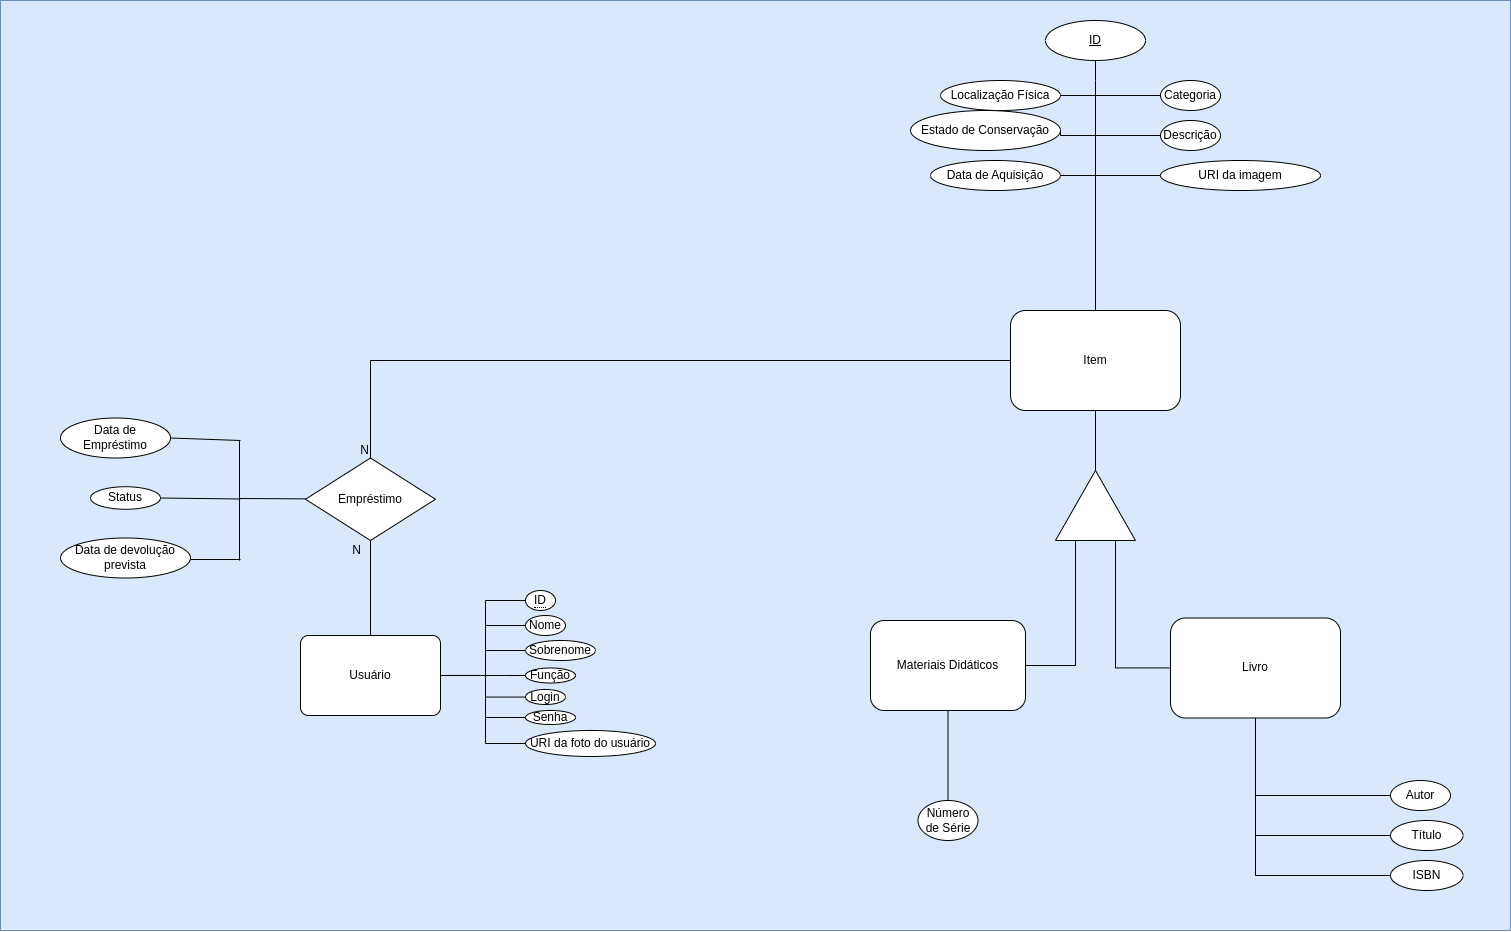

The diagram above was exported from draw.io. Its source (the exported page's mxGraphModel, read from the mxfile embedded in the PNG):
<mxGraphModel dx="2049" dy="1136" grid="1" gridSize="10" guides="1" tooltips="1" connect="1" arrows="1" fold="1" page="1" pageScale="1" pageWidth="1169" pageHeight="827" background="none" math="0" shadow="0">
  <root>
    <mxCell id="0" />
    <mxCell id="1" parent="0" />
    <mxCell id="oA791gbnjU2t-C2Ub6rC-29" value="" style="rounded=0;whiteSpace=wrap;html=1;fillColor=#dae8fc;strokeColor=#6c8ebf;" vertex="1" parent="1">
      <mxGeometry x="90" y="40" width="1510" height="930" as="geometry" />
    </mxCell>
    <mxCell id="zn0UZCCJOvM5yqsoiLNk-29" style="edgeStyle=orthogonalEdgeStyle;rounded=0;orthogonalLoop=1;jettySize=auto;html=1;entryX=0;entryY=0.25;entryDx=0;entryDy=0;endArrow=none;endFill=0;" edge="1" parent="1" source="kTVEX6-JIvi_9zqmq8ar-14" target="zn0UZCCJOvM5yqsoiLNk-19">
      <mxGeometry relative="1" as="geometry" />
    </mxCell>
    <mxCell id="kTVEX6-JIvi_9zqmq8ar-14" value="Materiais Didáticos" style="rounded=1;whiteSpace=wrap;html=1;" vertex="1" parent="1">
      <mxGeometry x="960" y="660" width="155" height="90" as="geometry" />
    </mxCell>
    <mxCell id="kTVEX6-JIvi_9zqmq8ar-20" value="Número de Série" style="ellipse;whiteSpace=wrap;html=1;align=center;" vertex="1" parent="1">
      <mxGeometry x="1007.5" y="840" width="60" height="40" as="geometry" />
    </mxCell>
    <mxCell id="kTVEX6-JIvi_9zqmq8ar-52" value="" style="endArrow=none;html=1;rounded=0;" edge="1" parent="1" target="zn0UZCCJOvM5yqsoiLNk-7">
      <mxGeometry width="50" height="50" relative="1" as="geometry">
        <mxPoint x="329" y="538" as="sourcePoint" />
        <mxPoint x="378.75" y="522" as="targetPoint" />
      </mxGeometry>
    </mxCell>
    <mxCell id="l-exG0JMke8JHKv4zXr_-73" style="edgeStyle=orthogonalEdgeStyle;rounded=0;orthogonalLoop=1;jettySize=auto;html=1;entryX=0.5;entryY=0;entryDx=0;entryDy=0;endArrow=none;endFill=0;exitX=0;exitY=0.5;exitDx=0;exitDy=0;" edge="1" parent="1" source="l-exG0JMke8JHKv4zXr_-74" target="l-exG0JMke8JHKv4zXr_-69">
      <mxGeometry relative="1" as="geometry">
        <Array as="points">
          <mxPoint x="1185" y="135" />
        </Array>
      </mxGeometry>
    </mxCell>
    <mxCell id="l-exG0JMke8JHKv4zXr_-75" style="edgeStyle=orthogonalEdgeStyle;rounded=0;orthogonalLoop=1;jettySize=auto;html=1;entryX=0.5;entryY=0;entryDx=0;entryDy=0;endArrow=none;endFill=0;exitX=0;exitY=0.5;exitDx=0;exitDy=0;" edge="1" parent="1" source="l-exG0JMke8JHKv4zXr_-76" target="l-exG0JMke8JHKv4zXr_-69">
      <mxGeometry relative="1" as="geometry">
        <Array as="points">
          <mxPoint x="1185" y="175" />
        </Array>
      </mxGeometry>
    </mxCell>
    <mxCell id="kTVEX6-JIvi_9zqmq8ar-53" value="" style="endArrow=none;html=1;rounded=0;" edge="1" parent="1">
      <mxGeometry width="50" height="50" relative="1" as="geometry">
        <mxPoint x="329" y="600" as="sourcePoint" />
        <mxPoint x="329" y="480" as="targetPoint" />
      </mxGeometry>
    </mxCell>
    <mxCell id="l-exG0JMke8JHKv4zXr_-76" value="&lt;font style=&quot;vertical-align: inherit;&quot;&gt;&lt;font style=&quot;vertical-align: inherit;&quot;&gt;&lt;font style=&quot;vertical-align: inherit;&quot;&gt;&lt;font style=&quot;vertical-align: inherit;&quot;&gt;Descrição&lt;/font&gt;&lt;/font&gt;&lt;/font&gt;&lt;/font&gt;" style="ellipse;whiteSpace=wrap;html=1;align=center;" vertex="1" parent="1">
      <mxGeometry x="1250" y="160" width="60" height="30" as="geometry" />
    </mxCell>
    <mxCell id="l-exG0JMke8JHKv4zXr_-80" value="&lt;font style=&quot;vertical-align: inherit;&quot;&gt;&lt;font style=&quot;vertical-align: inherit;&quot;&gt;Data de Aquisição&lt;/font&gt;&lt;/font&gt;" style="ellipse;whiteSpace=wrap;html=1;align=center;" vertex="1" parent="1">
      <mxGeometry x="1020" y="200" width="130" height="30" as="geometry" />
    </mxCell>
    <mxCell id="l-exG0JMke8JHKv4zXr_-85" style="edgeStyle=orthogonalEdgeStyle;rounded=0;orthogonalLoop=1;jettySize=auto;html=1;endArrow=none;endFill=0;exitX=0;exitY=0.5;exitDx=0;exitDy=0;" edge="1" parent="1" source="l-exG0JMke8JHKv4zXr_-86" target="l-exG0JMke8JHKv4zXr_-69">
      <mxGeometry relative="1" as="geometry">
        <Array as="points">
          <mxPoint x="1185" y="215" />
        </Array>
      </mxGeometry>
    </mxCell>
    <mxCell id="l-exG0JMke8JHKv4zXr_-86" value="URI da imagem" style="ellipse;whiteSpace=wrap;html=1;align=center;" vertex="1" parent="1">
      <mxGeometry x="1250" y="200" width="160" height="30" as="geometry" />
    </mxCell>
    <mxCell id="zn0UZCCJOvM5yqsoiLNk-11" value="Status" style="ellipse;whiteSpace=wrap;html=1;align=center;" vertex="1" parent="1">
      <mxGeometry x="180" y="526.25" width="70" height="22.5" as="geometry" />
    </mxCell>
    <mxCell id="l-exG0JMke8JHKv4zXr_-69" value="Item" style="rounded=1;whiteSpace=wrap;html=1;" vertex="1" parent="1">
      <mxGeometry x="1100" y="350" width="170" height="100" as="geometry" />
    </mxCell>
    <mxCell id="zn0UZCCJOvM5yqsoiLNk-19" value="" style="triangle;whiteSpace=wrap;html=1;direction=north;" vertex="1" parent="1">
      <mxGeometry x="1145" y="510" width="80" height="70" as="geometry" />
    </mxCell>
    <mxCell id="l-exG0JMke8JHKv4zXr_-42" value="Senha" style="ellipse;whiteSpace=wrap;html=1;align=center;" vertex="1" parent="1">
      <mxGeometry x="615" y="750" width="50" height="14" as="geometry" />
    </mxCell>
    <mxCell id="l-exG0JMke8JHKv4zXr_-38" value="Nome" style="ellipse;whiteSpace=wrap;html=1;align=center;" vertex="1" parent="1">
      <mxGeometry x="615" y="655" width="40" height="20" as="geometry" />
    </mxCell>
    <mxCell id="l-exG0JMke8JHKv4zXr_-68" style="rounded=0;orthogonalLoop=1;jettySize=auto;html=1;exitX=0.5;exitY=0;exitDx=0;exitDy=0;entryX=1;entryY=0.5;entryDx=0;entryDy=0;endArrow=none;endFill=0;edgeStyle=orthogonalEdgeStyle;" edge="1" parent="1" source="l-exG0JMke8JHKv4zXr_-69" target="l-exG0JMke8JHKv4zXr_-80">
      <mxGeometry relative="1" as="geometry" />
    </mxCell>
    <mxCell id="kTVEX6-JIvi_9zqmq8ar-57" value="" style="endArrow=none;html=1;rounded=0;" edge="1" parent="1">
      <mxGeometry width="50" height="50" relative="1" as="geometry">
        <mxPoint x="280" y="599" as="sourcePoint" />
        <mxPoint x="330" y="599" as="targetPoint" />
      </mxGeometry>
    </mxCell>
    <mxCell id="zn0UZCCJOvM5yqsoiLNk-20" value="Livro" style="rounded=1;whiteSpace=wrap;html=1;" vertex="1" parent="1">
      <mxGeometry x="1260" y="657.5" width="170" height="100" as="geometry" />
    </mxCell>
    <mxCell id="l-exG0JMke8JHKv4zXr_-67" style="rounded=0;orthogonalLoop=1;jettySize=auto;html=1;exitX=0.5;exitY=0;exitDx=0;exitDy=0;entryX=1;entryY=0.5;entryDx=0;entryDy=0;endArrow=none;endFill=0;edgeStyle=orthogonalEdgeStyle;" edge="1" parent="1" source="l-exG0JMke8JHKv4zXr_-69" target="l-exG0JMke8JHKv4zXr_-79">
      <mxGeometry relative="1" as="geometry">
        <Array as="points">
          <mxPoint x="1185" y="175" />
        </Array>
      </mxGeometry>
    </mxCell>
    <mxCell id="l-exG0JMke8JHKv4zXr_-41" value="Login" style="ellipse;whiteSpace=wrap;html=1;align=center;" vertex="1" parent="1">
      <mxGeometry x="615" y="729" width="40" height="15" as="geometry" />
    </mxCell>
    <mxCell id="l-exG0JMke8JHKv4zXr_-78" value="&lt;font style=&quot;vertical-align: inherit;&quot;&gt;&lt;font style=&quot;vertical-align: inherit;&quot;&gt;&lt;font style=&quot;vertical-align: inherit;&quot;&gt;&lt;font style=&quot;vertical-align: inherit;&quot;&gt;Localização Física&lt;br&gt;&lt;/font&gt;&lt;/font&gt;&lt;/font&gt;&lt;/font&gt;" style="ellipse;whiteSpace=wrap;html=1;align=center;" vertex="1" parent="1">
      <mxGeometry x="1030" y="120" width="120" height="30" as="geometry" />
    </mxCell>
    <mxCell id="l-exG0JMke8JHKv4zXr_-43" value="URI da foto do usuário" style="ellipse;whiteSpace=wrap;html=1;align=center;" vertex="1" parent="1">
      <mxGeometry x="615" y="770" width="130" height="26" as="geometry" />
    </mxCell>
    <mxCell id="l-exG0JMke8JHKv4zXr_-35" value="Usuário" style="rounded=1;arcSize=10;whiteSpace=wrap;html=1;align=center;" vertex="1" parent="1">
      <mxGeometry x="390" y="675" width="140" height="80" as="geometry" />
    </mxCell>
    <mxCell id="l-exG0JMke8JHKv4zXr_-79" value="&lt;font style=&quot;vertical-align: inherit;&quot;&gt;&lt;font style=&quot;vertical-align: inherit;&quot;&gt;&lt;font style=&quot;vertical-align: inherit;&quot;&gt;&lt;font style=&quot;vertical-align: inherit;&quot;&gt;&lt;font style=&quot;vertical-align: inherit;&quot;&gt;&lt;font style=&quot;vertical-align: inherit;&quot;&gt;Estado de Conservação&lt;/font&gt;&lt;/font&gt;&lt;/font&gt;&lt;/font&gt;&lt;/font&gt;&lt;/font&gt;" style="ellipse;whiteSpace=wrap;html=1;align=center;" vertex="1" parent="1">
      <mxGeometry x="1000" y="150" width="150" height="40" as="geometry" />
    </mxCell>
    <mxCell id="zn0UZCCJOvM5yqsoiLNk-7" value="&lt;div&gt;Empréstimo&lt;/div&gt;" style="rhombus;whiteSpace=wrap;html=1;" vertex="1" parent="1">
      <mxGeometry x="395" y="497.5" width="130" height="82.5" as="geometry" />
    </mxCell>
    <mxCell id="kTVEX6-JIvi_9zqmq8ar-56" value="" style="endArrow=none;html=1;rounded=0;exitX=1;exitY=0.5;exitDx=0;exitDy=0;" edge="1" parent="1" source="zn0UZCCJOvM5yqsoiLNk-11">
      <mxGeometry width="50" height="50" relative="1" as="geometry">
        <mxPoint x="270" y="536.5" as="sourcePoint" />
        <mxPoint x="330" y="538.5" as="targetPoint" />
      </mxGeometry>
    </mxCell>
    <mxCell id="kTVEX6-JIvi_9zqmq8ar-55" value="" style="endArrow=none;html=1;rounded=0;exitX=1;exitY=0.5;exitDx=0;exitDy=0;" edge="1" parent="1" source="zn0UZCCJOvM5yqsoiLNk-8">
      <mxGeometry width="50" height="50" relative="1" as="geometry">
        <mxPoint x="390" y="660" as="sourcePoint" />
        <mxPoint x="330" y="480" as="targetPoint" />
      </mxGeometry>
    </mxCell>
    <mxCell id="l-exG0JMke8JHKv4zXr_-36" value="&lt;span style=&quot;border-bottom: 1px dotted&quot;&gt;ID&lt;/span&gt;" style="ellipse;whiteSpace=wrap;html=1;align=center;" vertex="1" parent="1">
      <mxGeometry x="615" y="630" width="30" height="20" as="geometry" />
    </mxCell>
    <mxCell id="oA791gbnjU2t-C2Ub6rC-19" style="edgeStyle=orthogonalEdgeStyle;rounded=0;orthogonalLoop=1;jettySize=auto;html=1;endArrow=none;endFill=0;entryX=1;entryY=0.5;entryDx=0;entryDy=0;" edge="1" parent="1" source="1hDOL0DjU1uWuVW6tUXe-2" target="l-exG0JMke8JHKv4zXr_-35">
      <mxGeometry relative="1" as="geometry">
        <mxPoint x="565" y="716.4999999999999" as="targetPoint" />
        <Array as="points">
          <mxPoint x="595" y="715" />
          <mxPoint x="595" y="715" />
        </Array>
      </mxGeometry>
    </mxCell>
    <mxCell id="1hDOL0DjU1uWuVW6tUXe-2" value="Função" style="ellipse;whiteSpace=wrap;html=1;align=center;" vertex="1" parent="1">
      <mxGeometry x="615" y="707.5" width="50" height="15" as="geometry" />
    </mxCell>
    <mxCell id="l-exG0JMke8JHKv4zXr_-74" value="&lt;font style=&quot;vertical-align: inherit;&quot;&gt;&lt;font style=&quot;vertical-align: inherit;&quot;&gt;Categoria&lt;br&gt;&lt;/font&gt;&lt;/font&gt;" style="ellipse;whiteSpace=wrap;html=1;align=center;" vertex="1" parent="1">
      <mxGeometry x="1250" y="120" width="60" height="30" as="geometry" />
    </mxCell>
    <mxCell id="zn0UZCCJOvM5yqsoiLNk-8" value="Data de Empréstimo" style="ellipse;whiteSpace=wrap;html=1;align=center;" vertex="1" parent="1">
      <mxGeometry x="150" y="457.5" width="110" height="40" as="geometry" />
    </mxCell>
    <mxCell id="zn0UZCCJOvM5yqsoiLNk-10" value="Data de devolução prevista" style="ellipse;whiteSpace=wrap;html=1;align=center;" vertex="1" parent="1">
      <mxGeometry x="150" y="577.5" width="130" height="40" as="geometry" />
    </mxCell>
    <mxCell id="oA791gbnjU2t-C2Ub6rC-23" style="edgeStyle=orthogonalEdgeStyle;rounded=0;orthogonalLoop=1;jettySize=auto;html=1;entryX=1;entryY=0.5;entryDx=0;entryDy=0;endArrow=none;endFill=0;" edge="1" parent="1" source="l-exG0JMke8JHKv4zXr_-38" target="l-exG0JMke8JHKv4zXr_-35">
      <mxGeometry relative="1" as="geometry">
        <Array as="points">
          <mxPoint x="575" y="665" />
          <mxPoint x="575" y="715" />
        </Array>
      </mxGeometry>
    </mxCell>
    <mxCell id="l-exG0JMke8JHKv4zXr_-40" value="Sobrenome" style="ellipse;whiteSpace=wrap;html=1;align=center;" vertex="1" parent="1">
      <mxGeometry x="615" y="680" width="70" height="20" as="geometry" />
    </mxCell>
    <mxCell id="l-exG0JMke8JHKv4zXr_-77" style="edgeStyle=orthogonalEdgeStyle;rounded=0;orthogonalLoop=1;jettySize=auto;html=1;entryX=0.5;entryY=0;entryDx=0;entryDy=0;endArrow=none;endFill=0;" edge="1" parent="1" source="l-exG0JMke8JHKv4zXr_-78" target="l-exG0JMke8JHKv4zXr_-69">
      <mxGeometry relative="1" as="geometry">
        <Array as="points">
          <mxPoint x="1185" y="135" />
        </Array>
      </mxGeometry>
    </mxCell>
    <mxCell id="l-exG0JMke8JHKv4zXr_-88" style="edgeStyle=orthogonalEdgeStyle;rounded=0;orthogonalLoop=1;jettySize=auto;html=1;exitX=0.5;exitY=1;exitDx=0;exitDy=0;endArrow=none;endFill=0;" edge="1" parent="1" source="l-exG0JMke8JHKv4zXr_-87">
      <mxGeometry relative="1" as="geometry">
        <mxPoint x="1185" y="140" as="targetPoint" />
      </mxGeometry>
    </mxCell>
    <mxCell id="oA791gbnjU2t-C2Ub6rC-25" style="edgeStyle=orthogonalEdgeStyle;rounded=0;orthogonalLoop=1;jettySize=auto;html=1;entryX=1;entryY=0.5;entryDx=0;entryDy=0;endArrow=none;endFill=0;" edge="1" parent="1" source="l-exG0JMke8JHKv4zXr_-41" target="l-exG0JMke8JHKv4zXr_-35">
      <mxGeometry relative="1" as="geometry">
        <Array as="points">
          <mxPoint x="575" y="737" />
          <mxPoint x="575" y="715" />
        </Array>
      </mxGeometry>
    </mxCell>
    <mxCell id="oA791gbnjU2t-C2Ub6rC-26" style="edgeStyle=orthogonalEdgeStyle;rounded=0;orthogonalLoop=1;jettySize=auto;html=1;entryX=1;entryY=0.5;entryDx=0;entryDy=0;endArrow=none;endFill=0;" edge="1" parent="1" source="l-exG0JMke8JHKv4zXr_-42" target="l-exG0JMke8JHKv4zXr_-35">
      <mxGeometry relative="1" as="geometry">
        <Array as="points">
          <mxPoint x="575" y="757" />
          <mxPoint x="575" y="715" />
        </Array>
      </mxGeometry>
    </mxCell>
    <mxCell id="oA791gbnjU2t-C2Ub6rC-28" style="edgeStyle=orthogonalEdgeStyle;rounded=0;orthogonalLoop=1;jettySize=auto;html=1;entryX=1;entryY=0.5;entryDx=0;entryDy=0;endArrow=none;endFill=0;" edge="1" parent="1" source="l-exG0JMke8JHKv4zXr_-43" target="l-exG0JMke8JHKv4zXr_-35">
      <mxGeometry relative="1" as="geometry">
        <Array as="points">
          <mxPoint x="575" y="783" />
          <mxPoint x="575" y="715" />
        </Array>
      </mxGeometry>
    </mxCell>
    <mxCell id="oA791gbnjU2t-C2Ub6rC-24" style="edgeStyle=orthogonalEdgeStyle;rounded=0;orthogonalLoop=1;jettySize=auto;html=1;entryX=1;entryY=0.5;entryDx=0;entryDy=0;endArrow=none;endFill=0;" edge="1" parent="1" source="l-exG0JMke8JHKv4zXr_-36" target="l-exG0JMke8JHKv4zXr_-35">
      <mxGeometry relative="1" as="geometry">
        <Array as="points">
          <mxPoint x="575" y="640" />
          <mxPoint x="575" y="715" />
        </Array>
      </mxGeometry>
    </mxCell>
    <mxCell id="l-exG0JMke8JHKv4zXr_-87" value="&lt;div&gt;&lt;u&gt;ID&lt;/u&gt;&lt;/div&gt;" style="ellipse;whiteSpace=wrap;html=1;align=center;fontStyle=0;" vertex="1" parent="1">
      <mxGeometry x="1135" y="60" width="100" height="40" as="geometry" />
    </mxCell>
    <mxCell id="zn0UZCCJOvM5yqsoiLNk-23" value="Título" style="ellipse;whiteSpace=wrap;html=1;align=center;" vertex="1" parent="1">
      <mxGeometry x="1480" y="860" width="72.5" height="30" as="geometry" />
    </mxCell>
    <mxCell id="kTVEX6-JIvi_9zqmq8ar-60" value="" style="endArrow=none;html=1;rounded=0;entryX=0.5;entryY=1;entryDx=0;entryDy=0;exitX=1;exitY=0.5;exitDx=0;exitDy=0;" edge="1" parent="1" source="zn0UZCCJOvM5yqsoiLNk-19" target="l-exG0JMke8JHKv4zXr_-69">
      <mxGeometry width="50" height="50" relative="1" as="geometry">
        <mxPoint x="1060" y="510" as="sourcePoint" />
        <mxPoint x="1110" y="460" as="targetPoint" />
      </mxGeometry>
    </mxCell>
    <mxCell id="l-exG0JMke8JHKv4zXr_-89" value="" style="endArrow=none;html=1;rounded=0;entryX=0.5;entryY=0;entryDx=0;entryDy=0;exitX=0;exitY=0.5;exitDx=0;exitDy=0;edgeStyle=orthogonalEdgeStyle;" edge="1" parent="1" source="l-exG0JMke8JHKv4zXr_-69" target="zn0UZCCJOvM5yqsoiLNk-7">
      <mxGeometry relative="1" as="geometry">
        <mxPoint x="580" y="414" as="sourcePoint" />
        <mxPoint x="740" y="414" as="targetPoint" />
      </mxGeometry>
    </mxCell>
    <mxCell id="l-exG0JMke8JHKv4zXr_-90" value="N" style="resizable=0;html=1;whiteSpace=wrap;align=right;verticalAlign=bottom;" connectable="0" vertex="1" parent="l-exG0JMke8JHKv4zXr_-89">
      <mxGeometry x="1" relative="1" as="geometry" />
    </mxCell>
    <mxCell id="zn0UZCCJOvM5yqsoiLNk-27" style="edgeStyle=orthogonalEdgeStyle;rounded=0;orthogonalLoop=1;jettySize=auto;html=1;entryX=0;entryY=0.75;entryDx=0;entryDy=0;endArrow=none;endFill=0;" edge="1" parent="1" source="zn0UZCCJOvM5yqsoiLNk-20" target="zn0UZCCJOvM5yqsoiLNk-19">
      <mxGeometry relative="1" as="geometry" />
    </mxCell>
    <mxCell id="zn0UZCCJOvM5yqsoiLNk-21" value="&lt;font style=&quot;vertical-align: inherit;&quot;&gt;&lt;font style=&quot;vertical-align: inherit;&quot;&gt;&lt;font style=&quot;vertical-align: inherit;&quot;&gt;&lt;font style=&quot;vertical-align: inherit;&quot;&gt;Autor&lt;/font&gt;&lt;/font&gt;&lt;/font&gt;&lt;/font&gt;" style="ellipse;whiteSpace=wrap;html=1;align=center;" vertex="1" parent="1">
      <mxGeometry x="1480" y="820" width="60" height="30" as="geometry" />
    </mxCell>
    <mxCell id="zn0UZCCJOvM5yqsoiLNk-25" style="edgeStyle=orthogonalEdgeStyle;rounded=0;orthogonalLoop=1;jettySize=auto;html=1;entryX=0.5;entryY=1;entryDx=0;entryDy=0;endArrow=none;endFill=0;" edge="1" parent="1" source="zn0UZCCJOvM5yqsoiLNk-21" target="zn0UZCCJOvM5yqsoiLNk-20">
      <mxGeometry relative="1" as="geometry" />
    </mxCell>
    <mxCell id="zn0UZCCJOvM5yqsoiLNk-26" style="edgeStyle=orthogonalEdgeStyle;rounded=0;orthogonalLoop=1;jettySize=auto;html=1;entryX=0.5;entryY=1;entryDx=0;entryDy=0;endArrow=none;endFill=0;" edge="1" parent="1" source="zn0UZCCJOvM5yqsoiLNk-23" target="zn0UZCCJOvM5yqsoiLNk-20">
      <mxGeometry relative="1" as="geometry" />
    </mxCell>
    <mxCell id="zn0UZCCJOvM5yqsoiLNk-32" style="edgeStyle=orthogonalEdgeStyle;rounded=0;orthogonalLoop=1;jettySize=auto;html=1;entryX=0.5;entryY=1;entryDx=0;entryDy=0;endArrow=none;endFill=0;" edge="1" parent="1" source="zn0UZCCJOvM5yqsoiLNk-30" target="zn0UZCCJOvM5yqsoiLNk-20">
      <mxGeometry relative="1" as="geometry" />
    </mxCell>
    <mxCell id="zn0UZCCJOvM5yqsoiLNk-30" value="&lt;div&gt;ISBN&lt;/div&gt;" style="ellipse;whiteSpace=wrap;html=1;align=center;" vertex="1" parent="1">
      <mxGeometry x="1480" y="900" width="72.5" height="30" as="geometry" />
    </mxCell>
    <mxCell id="oA791gbnjU2t-C2Ub6rC-21" style="edgeStyle=orthogonalEdgeStyle;rounded=0;orthogonalLoop=1;jettySize=auto;html=1;entryX=1;entryY=0.5;entryDx=0;entryDy=0;endArrow=none;endFill=0;" edge="1" parent="1" source="l-exG0JMke8JHKv4zXr_-40" target="l-exG0JMke8JHKv4zXr_-35">
      <mxGeometry relative="1" as="geometry">
        <Array as="points">
          <mxPoint x="575" y="690" />
          <mxPoint x="575" y="715" />
        </Array>
      </mxGeometry>
    </mxCell>
    <mxCell id="kTVEX6-JIvi_9zqmq8ar-61" value="" style="endArrow=none;html=1;rounded=0;entryX=0.5;entryY=1;entryDx=0;entryDy=0;exitX=0.5;exitY=0;exitDx=0;exitDy=0;" edge="1" parent="1" source="kTVEX6-JIvi_9zqmq8ar-20" target="kTVEX6-JIvi_9zqmq8ar-14">
      <mxGeometry width="50" height="50" relative="1" as="geometry">
        <mxPoint x="1020" y="850" as="sourcePoint" />
        <mxPoint x="960" y="860" as="targetPoint" />
      </mxGeometry>
    </mxCell>
    <mxCell id="l-exG0JMke8JHKv4zXr_-94" value="N" style="resizable=0;html=1;whiteSpace=wrap;align=right;verticalAlign=bottom;" connectable="0" vertex="1" parent="1">
      <mxGeometry x="470" y="508" as="geometry">
        <mxPoint x="-18" y="90" as="offset" />
      </mxGeometry>
    </mxCell>
    <mxCell id="1hDOL0DjU1uWuVW6tUXe-12" value="" style="endArrow=none;html=1;rounded=0;exitX=0.5;exitY=1;exitDx=0;exitDy=0;entryX=0.5;entryY=0;entryDx=0;entryDy=0;" edge="1" parent="1" source="zn0UZCCJOvM5yqsoiLNk-7" target="l-exG0JMke8JHKv4zXr_-35">
      <mxGeometry relative="1" as="geometry">
        <mxPoint x="450" y="620" as="sourcePoint" />
        <mxPoint x="610" y="620" as="targetPoint" />
      </mxGeometry>
    </mxCell>
  </root>
</mxGraphModel>